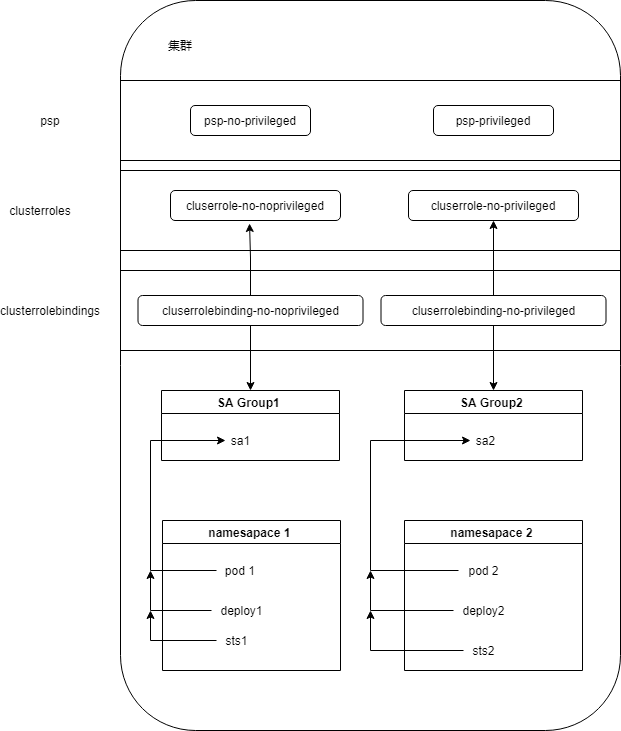

The diagram above was exported from draw.io. Its source (the exported page's mxGraphModel, read from the mxfile embedded in the PNG):
<mxGraphModel dx="1086" dy="806" grid="1" gridSize="10" guides="1" tooltips="1" connect="1" arrows="1" fold="1" page="1" pageScale="1" pageWidth="827" pageHeight="1169" math="0" shadow="0">
  <root>
    <mxCell id="0" />
    <mxCell id="1" parent="0" />
    <mxCell id="PIJrnJn7TXq_-gAJjehL-2" value="" style="rounded=1;whiteSpace=wrap;html=1;" vertex="1" parent="1">
      <mxGeometry x="160" y="240" width="500" height="730" as="geometry" />
    </mxCell>
    <mxCell id="PIJrnJn7TXq_-gAJjehL-3" value="" style="rounded=0;whiteSpace=wrap;html=1;" vertex="1" parent="1">
      <mxGeometry x="160" y="320" width="500" height="80" as="geometry" />
    </mxCell>
    <mxCell id="PIJrnJn7TXq_-gAJjehL-4" value="集群" style="text;html=1;strokeColor=none;fillColor=none;align=center;verticalAlign=middle;whiteSpace=wrap;rounded=0;" vertex="1" parent="1">
      <mxGeometry x="190" y="270" width="60" height="30" as="geometry" />
    </mxCell>
    <mxCell id="PIJrnJn7TXq_-gAJjehL-5" value="psp" style="text;html=1;strokeColor=none;fillColor=none;align=center;verticalAlign=middle;whiteSpace=wrap;rounded=0;" vertex="1" parent="1">
      <mxGeometry x="60" y="345" width="60" height="30" as="geometry" />
    </mxCell>
    <mxCell id="PIJrnJn7TXq_-gAJjehL-6" value="clusterroles" style="text;html=1;strokeColor=none;fillColor=none;align=center;verticalAlign=middle;whiteSpace=wrap;rounded=0;" vertex="1" parent="1">
      <mxGeometry x="50" y="435" width="60" height="30" as="geometry" />
    </mxCell>
    <mxCell id="PIJrnJn7TXq_-gAJjehL-7" value="" style="rounded=0;whiteSpace=wrap;html=1;" vertex="1" parent="1">
      <mxGeometry x="160" y="410" width="500" height="80" as="geometry" />
    </mxCell>
    <mxCell id="PIJrnJn7TXq_-gAJjehL-8" value="" style="rounded=0;whiteSpace=wrap;html=1;" vertex="1" parent="1">
      <mxGeometry x="160" y="510" width="500" height="80" as="geometry" />
    </mxCell>
    <mxCell id="PIJrnJn7TXq_-gAJjehL-9" value="clusterrolebindings" style="text;html=1;strokeColor=none;fillColor=none;align=center;verticalAlign=middle;whiteSpace=wrap;rounded=0;" vertex="1" parent="1">
      <mxGeometry x="60" y="535" width="60" height="30" as="geometry" />
    </mxCell>
    <mxCell id="PIJrnJn7TXq_-gAJjehL-10" value="SA Group1 " style="swimlane;" vertex="1" parent="1">
      <mxGeometry x="201" y="630" width="178" height="70" as="geometry" />
    </mxCell>
    <mxCell id="PIJrnJn7TXq_-gAJjehL-11" value="sa1" style="text;html=1;align=center;verticalAlign=middle;resizable=0;points=[];autosize=1;strokeColor=none;fillColor=none;" vertex="1" parent="PIJrnJn7TXq_-gAJjehL-10">
      <mxGeometry x="64" y="40" width="30" height="20" as="geometry" />
    </mxCell>
    <mxCell id="PIJrnJn7TXq_-gAJjehL-12" value="psp-no-privileged" style="rounded=1;whiteSpace=wrap;html=1;" vertex="1" parent="1">
      <mxGeometry x="230" y="345" width="120" height="30" as="geometry" />
    </mxCell>
    <mxCell id="PIJrnJn7TXq_-gAJjehL-13" value="psp-privileged" style="rounded=1;whiteSpace=wrap;html=1;" vertex="1" parent="1">
      <mxGeometry x="473" y="345" width="120" height="30" as="geometry" />
    </mxCell>
    <mxCell id="PIJrnJn7TXq_-gAJjehL-14" value="cluserrole-no-noprivileged" style="rounded=1;whiteSpace=wrap;html=1;" vertex="1" parent="1">
      <mxGeometry x="210" y="430" width="170" height="30" as="geometry" />
    </mxCell>
    <mxCell id="PIJrnJn7TXq_-gAJjehL-15" value="cluserrole-no-privileged" style="rounded=1;whiteSpace=wrap;html=1;" vertex="1" parent="1">
      <mxGeometry x="448" y="430" width="170" height="30" as="geometry" />
    </mxCell>
    <mxCell id="PIJrnJn7TXq_-gAJjehL-16" style="edgeStyle=orthogonalEdgeStyle;rounded=0;orthogonalLoop=1;jettySize=auto;html=1;entryX=0.465;entryY=1.1;entryDx=0;entryDy=0;entryPerimeter=0;" edge="1" parent="1" source="PIJrnJn7TXq_-gAJjehL-18" target="PIJrnJn7TXq_-gAJjehL-14">
      <mxGeometry relative="1" as="geometry" />
    </mxCell>
    <mxCell id="PIJrnJn7TXq_-gAJjehL-17" style="edgeStyle=orthogonalEdgeStyle;rounded=0;orthogonalLoop=1;jettySize=auto;html=1;entryX=0.5;entryY=0;entryDx=0;entryDy=0;" edge="1" parent="1" source="PIJrnJn7TXq_-gAJjehL-18" target="PIJrnJn7TXq_-gAJjehL-10">
      <mxGeometry relative="1" as="geometry" />
    </mxCell>
    <mxCell id="PIJrnJn7TXq_-gAJjehL-18" value="cluserrolebinding-no-noprivileged" style="rounded=1;whiteSpace=wrap;html=1;" vertex="1" parent="1">
      <mxGeometry x="177.5" y="535" width="225" height="30" as="geometry" />
    </mxCell>
    <mxCell id="PIJrnJn7TXq_-gAJjehL-19" style="edgeStyle=orthogonalEdgeStyle;rounded=0;orthogonalLoop=1;jettySize=auto;html=1;" edge="1" parent="1" source="PIJrnJn7TXq_-gAJjehL-21" target="PIJrnJn7TXq_-gAJjehL-15">
      <mxGeometry relative="1" as="geometry" />
    </mxCell>
    <mxCell id="PIJrnJn7TXq_-gAJjehL-20" style="edgeStyle=orthogonalEdgeStyle;rounded=0;orthogonalLoop=1;jettySize=auto;html=1;entryX=0.5;entryY=0;entryDx=0;entryDy=0;" edge="1" parent="1" source="PIJrnJn7TXq_-gAJjehL-21" target="PIJrnJn7TXq_-gAJjehL-22">
      <mxGeometry relative="1" as="geometry" />
    </mxCell>
    <mxCell id="PIJrnJn7TXq_-gAJjehL-21" value="cluserrolebinding-no-privileged" style="rounded=1;whiteSpace=wrap;html=1;" vertex="1" parent="1">
      <mxGeometry x="420.5" y="535" width="225" height="30" as="geometry" />
    </mxCell>
    <mxCell id="PIJrnJn7TXq_-gAJjehL-22" value="SA Group2 " style="swimlane;" vertex="1" parent="1">
      <mxGeometry x="444" y="630" width="178" height="70" as="geometry" />
    </mxCell>
    <mxCell id="PIJrnJn7TXq_-gAJjehL-24" value="sa2" style="text;html=1;align=center;verticalAlign=middle;resizable=0;points=[];autosize=1;strokeColor=none;fillColor=none;" vertex="1" parent="1">
      <mxGeometry x="510" y="670" width="30" height="20" as="geometry" />
    </mxCell>
    <mxCell id="PIJrnJn7TXq_-gAJjehL-28" value="namesapace 1 " style="swimlane;" vertex="1" parent="1">
      <mxGeometry x="202" y="760" width="178" height="150" as="geometry" />
    </mxCell>
    <mxCell id="PIJrnJn7TXq_-gAJjehL-29" value="pod 1&amp;nbsp;" style="text;html=1;align=center;verticalAlign=middle;resizable=0;points=[];autosize=1;strokeColor=none;fillColor=none;" vertex="1" parent="PIJrnJn7TXq_-gAJjehL-28">
      <mxGeometry x="54" y="40" width="50" height="20" as="geometry" />
    </mxCell>
    <mxCell id="PIJrnJn7TXq_-gAJjehL-30" value="deploy1" style="text;html=1;align=center;verticalAlign=middle;resizable=0;points=[];autosize=1;strokeColor=none;fillColor=none;" vertex="1" parent="PIJrnJn7TXq_-gAJjehL-28">
      <mxGeometry x="49" y="80" width="60" height="20" as="geometry" />
    </mxCell>
    <mxCell id="PIJrnJn7TXq_-gAJjehL-31" value="sts1" style="text;html=1;align=center;verticalAlign=middle;resizable=0;points=[];autosize=1;strokeColor=none;fillColor=none;" vertex="1" parent="PIJrnJn7TXq_-gAJjehL-28">
      <mxGeometry x="54" y="110" width="40" height="20" as="geometry" />
    </mxCell>
    <mxCell id="PIJrnJn7TXq_-gAJjehL-33" value="namesapace 2 " style="swimlane;" vertex="1" parent="1">
      <mxGeometry x="444" y="760" width="178" height="150" as="geometry" />
    </mxCell>
    <mxCell id="PIJrnJn7TXq_-gAJjehL-34" value="pod 2" style="text;html=1;align=center;verticalAlign=middle;resizable=0;points=[];autosize=1;strokeColor=none;fillColor=none;" vertex="1" parent="PIJrnJn7TXq_-gAJjehL-33">
      <mxGeometry x="54" y="40" width="50" height="20" as="geometry" />
    </mxCell>
    <mxCell id="PIJrnJn7TXq_-gAJjehL-35" value="deploy2" style="text;html=1;align=center;verticalAlign=middle;resizable=0;points=[];autosize=1;strokeColor=none;fillColor=none;" vertex="1" parent="PIJrnJn7TXq_-gAJjehL-33">
      <mxGeometry x="49" y="80" width="60" height="20" as="geometry" />
    </mxCell>
    <mxCell id="PIJrnJn7TXq_-gAJjehL-36" value="sts2" style="text;html=1;align=center;verticalAlign=middle;resizable=0;points=[];autosize=1;strokeColor=none;fillColor=none;" vertex="1" parent="PIJrnJn7TXq_-gAJjehL-33">
      <mxGeometry x="59" y="120" width="40" height="20" as="geometry" />
    </mxCell>
    <mxCell id="PIJrnJn7TXq_-gAJjehL-37" style="edgeStyle=orthogonalEdgeStyle;rounded=0;orthogonalLoop=1;jettySize=auto;html=1;" edge="1" parent="1" source="PIJrnJn7TXq_-gAJjehL-29" target="PIJrnJn7TXq_-gAJjehL-11">
      <mxGeometry relative="1" as="geometry">
        <Array as="points">
          <mxPoint x="190" y="810" />
          <mxPoint x="190" y="680" />
        </Array>
      </mxGeometry>
    </mxCell>
    <mxCell id="PIJrnJn7TXq_-gAJjehL-38" style="edgeStyle=orthogonalEdgeStyle;rounded=0;orthogonalLoop=1;jettySize=auto;html=1;" edge="1" parent="1" source="PIJrnJn7TXq_-gAJjehL-30">
      <mxGeometry relative="1" as="geometry">
        <mxPoint x="190" y="810" as="targetPoint" />
      </mxGeometry>
    </mxCell>
    <mxCell id="PIJrnJn7TXq_-gAJjehL-39" style="edgeStyle=orthogonalEdgeStyle;rounded=0;orthogonalLoop=1;jettySize=auto;html=1;" edge="1" parent="1" source="PIJrnJn7TXq_-gAJjehL-31">
      <mxGeometry relative="1" as="geometry">
        <mxPoint x="190" y="850" as="targetPoint" />
      </mxGeometry>
    </mxCell>
    <mxCell id="PIJrnJn7TXq_-gAJjehL-40" style="edgeStyle=orthogonalEdgeStyle;rounded=0;orthogonalLoop=1;jettySize=auto;html=1;" edge="1" parent="1" source="PIJrnJn7TXq_-gAJjehL-34" target="PIJrnJn7TXq_-gAJjehL-24">
      <mxGeometry relative="1" as="geometry">
        <Array as="points">
          <mxPoint x="410" y="810" />
          <mxPoint x="410" y="680" />
        </Array>
      </mxGeometry>
    </mxCell>
    <mxCell id="PIJrnJn7TXq_-gAJjehL-41" style="edgeStyle=orthogonalEdgeStyle;rounded=0;orthogonalLoop=1;jettySize=auto;html=1;" edge="1" parent="1" source="PIJrnJn7TXq_-gAJjehL-35">
      <mxGeometry relative="1" as="geometry">
        <mxPoint x="410" y="810" as="targetPoint" />
      </mxGeometry>
    </mxCell>
    <mxCell id="PIJrnJn7TXq_-gAJjehL-42" style="edgeStyle=orthogonalEdgeStyle;rounded=0;orthogonalLoop=1;jettySize=auto;html=1;" edge="1" parent="1" source="PIJrnJn7TXq_-gAJjehL-36">
      <mxGeometry relative="1" as="geometry">
        <mxPoint x="410" y="850" as="targetPoint" />
      </mxGeometry>
    </mxCell>
  </root>
</mxGraphModel>